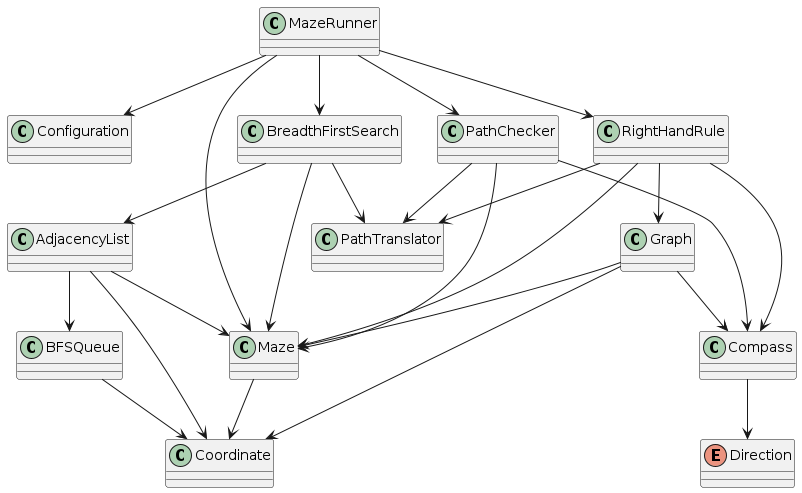

The diagram above was rendered by PlantUML. Its source (embedded in the PNG):
@startuml umlDiagram

class MazeRunner
class Configuration
class Maze
class BreadthFirstSearch
class RightHandRule
class PathChecker
class PathTranslator
class Graph
class AdjacencyList
class BFSQueue
class Compass
class Coordinate
enum Direction

MazeRunner --> Configuration
MazeRunner --> BreadthFirstSearch
MazeRunner --> RightHandRule
MazeRunner --> PathChecker
MazeRunner --> Maze

BreadthFirstSearch --> Maze
BreadthFirstSearch --> AdjacencyList
BreadthFirstSearch --> PathTranslator

RightHandRule --> Maze
RightHandRule --> Graph
RightHandRule --> PathTranslator
RightHandRule --> Compass

PathChecker --> Maze
PathChecker --> PathTranslator
PathChecker --> Compass

Maze --> Coordinate

Graph --> Maze
Graph --> Coordinate
Graph --> Compass

AdjacencyList --> Maze
AdjacencyList --> Coordinate
AdjacencyList --> BFSQueue

BFSQueue --> Coordinate

Compass --> Direction

@enduml